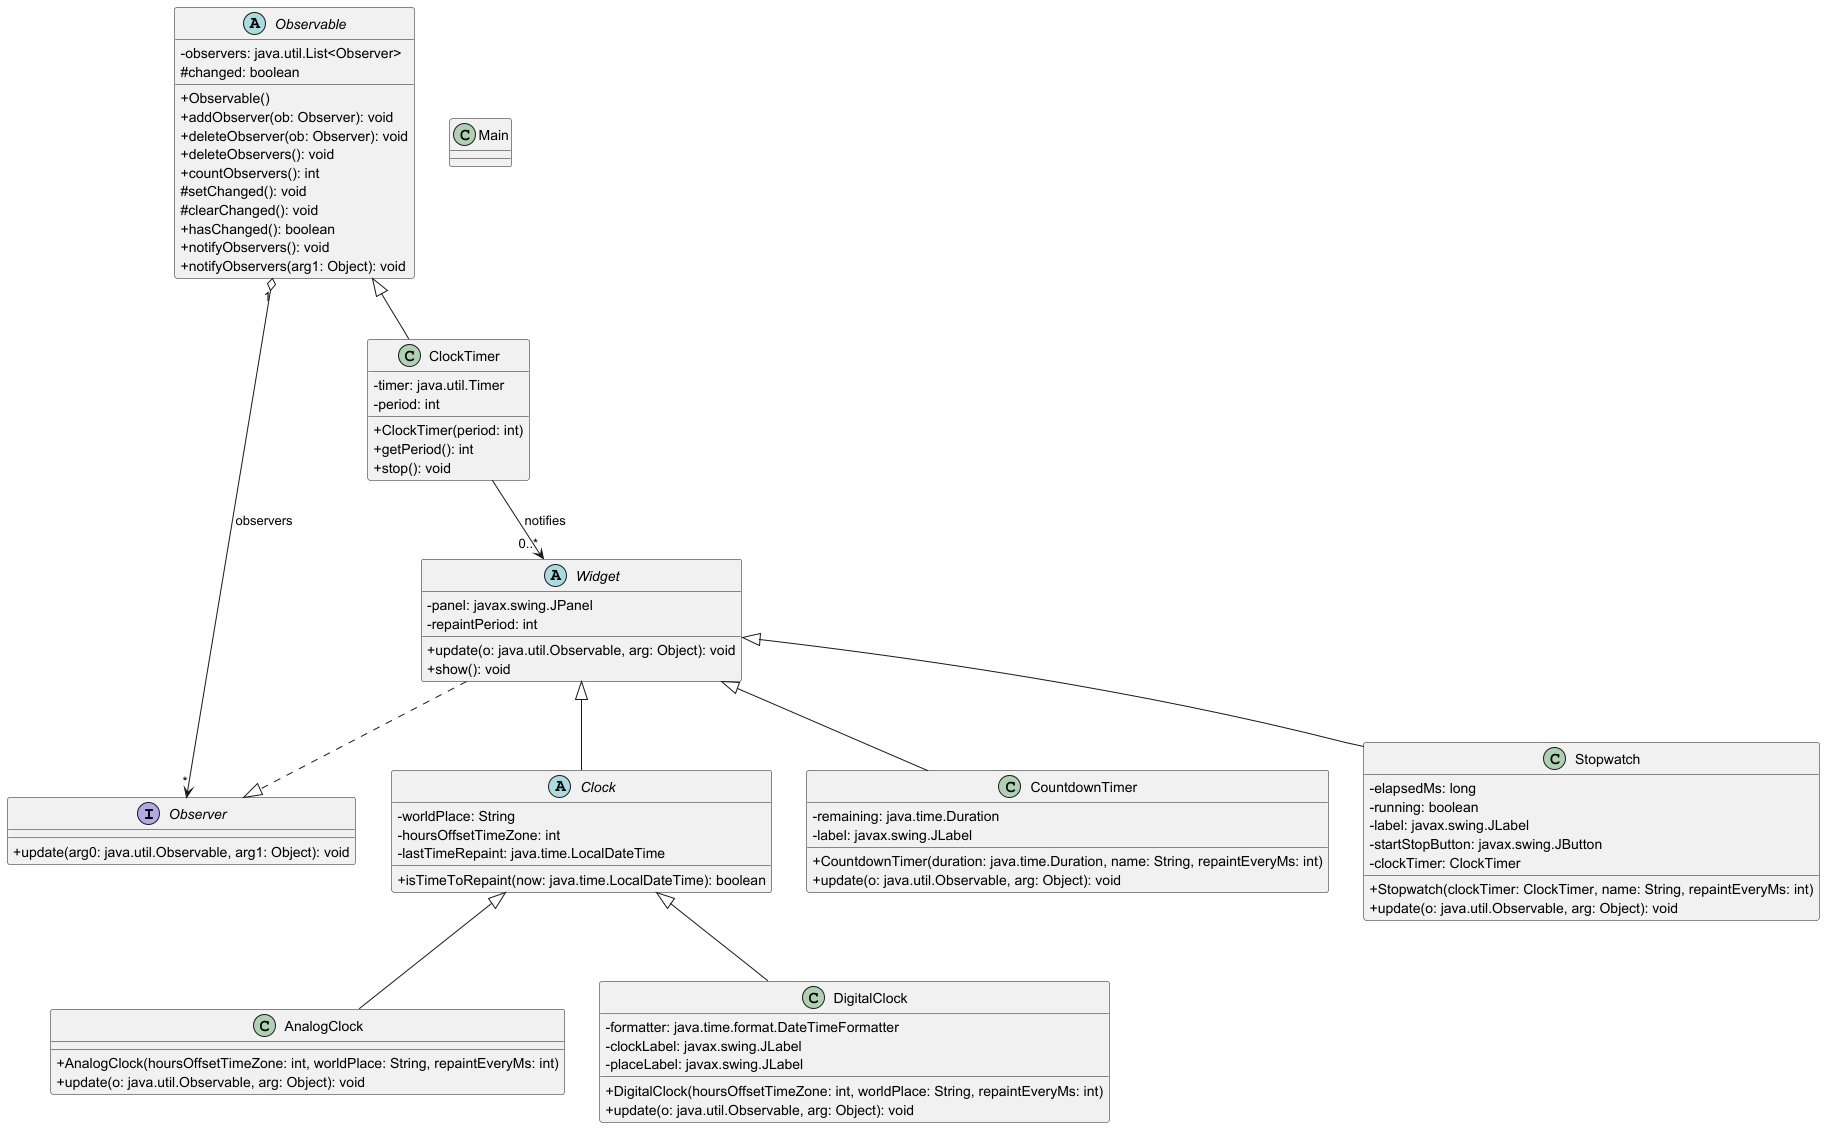

The diagram above was rendered by PlantUML. Its source (embedded in the PNG):
@startuml
skinparam classAttributeIconSize 0
'============================================================================'
' Complete PlantUML diagram with new Widget base class
'============================================================================'

'--- Observer pattern scaffold (same API names you usas en código) -----------
interface Observer {
  + update(arg0: java.util.Observable, arg1: Object): void
}

abstract class Observable {
  - observers: java.util.List<Observer>
  # changed: boolean
  + Observable()
  + addObserver(ob: Observer): void
  + deleteObserver(ob: Observer): void
  + deleteObservers(): void
  + countObservers(): int
  # setChanged(): void
  # clearChanged(): void
  + hasChanged(): boolean
  + notifyObservers(): void
  + notifyObservers(arg1: Object): void
}

'--- Nuevo nivel base para todos los “widgets” que observan el ClockTimer ----
abstract class Widget {
  - panel: javax.swing.JPanel
  - repaintPeriod: int
  + update(o: java.util.Observable, arg: Object): void
  + show(): void
}

Widget ..|> Observer

'--- ClockTimer sigue siendo el Observable del patrón ------------------------
class ClockTimer {
  - timer: java.util.Timer
  - period: int
  + ClockTimer(period: int)
  + getPeriod(): int
  + stop(): void
}

Observable <|-- ClockTimer

'--- Clock ahora hereda de Widget (no implementa Observer directamente) ------
abstract class Clock {
  - worldPlace: String
  - hoursOffsetTimeZone: int
  - lastTimeRepaint: java.time.LocalDateTime
  + isTimeToRepaint(now: java.time.LocalDateTime): boolean
}

Widget <|-- Clock

'--- Relojes concretos que muestran hora -------------------------------------
class AnalogClock {
  + AnalogClock(hoursOffsetTimeZone: int, worldPlace: String, repaintEveryMs: int)
  + update(o: java.util.Observable, arg: Object): void
}

class DigitalClock {
  - formatter: java.time.format.DateTimeFormatter
  - clockLabel: javax.swing.JLabel
  - placeLabel: javax.swing.JLabel
  + DigitalClock(hoursOffsetTimeZone: int, worldPlace: String, repaintEveryMs: int)
  + update(o: java.util.Observable, arg: Object): void
}

Clock <|-- AnalogClock
Clock <|-- DigitalClock

'--- Widgets que NO son “relojes de hora” (heredan directamente de Widget) ---
class CountdownTimer {
  - remaining: java.time.Duration
  - label: javax.swing.JLabel
  + CountdownTimer(duration: java.time.Duration, name: String, repaintEveryMs: int)
  + update(o: java.util.Observable, arg: Object): void
}

class Stopwatch {
  - elapsedMs: long
  - running: boolean
  - label: javax.swing.JLabel
  - startStopButton: javax.swing.JButton
  - clockTimer: ClockTimer
  + Stopwatch(clockTimer: ClockTimer, name: String, repaintEveryMs: int)
  + update(o: java.util.Observable, arg: Object): void
}

Widget <|-- CountdownTimer
Widget <|-- Stopwatch

'--- Main para instanciar/registrar ------------------------------------------
class Main

'----------------------------- Relaciones ------------------------------------
' Observer pattern cardinalities
Observable "1" o--> "*" Observer : observers

' ClockTimer notifica a todos los Widgets (incluye Clock y sus subclases)
ClockTimer --> "0..*" Widget : notifies




@enduml